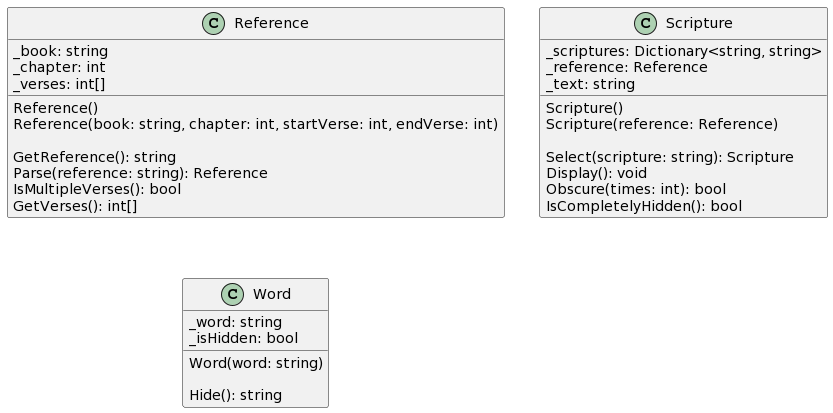

The diagram above was rendered by PlantUML. Its source (embedded in the PNG):
@startuml
class Reference
{
_book: string
_chapter: int
_verses: int[]

Reference()
Reference(book: string, chapter: int, startVerse: int, endVerse: int)

GetReference(): string
Parse(reference: string): Reference
IsMultipleVerses(): bool
GetVerses(): int[]
}
class Scripture
{
_scriptures: Dictionary<string, string>
_reference: Reference
_text: string

Scripture()
Scripture(reference: Reference)

Select(scripture: string): Scripture
Display(): void
Obscure(times: int): bool
IsCompletelyHidden(): bool
}
class Word
{
_word: string
_isHidden: bool

Word(word: string)

Hide(): string
}
@enduml